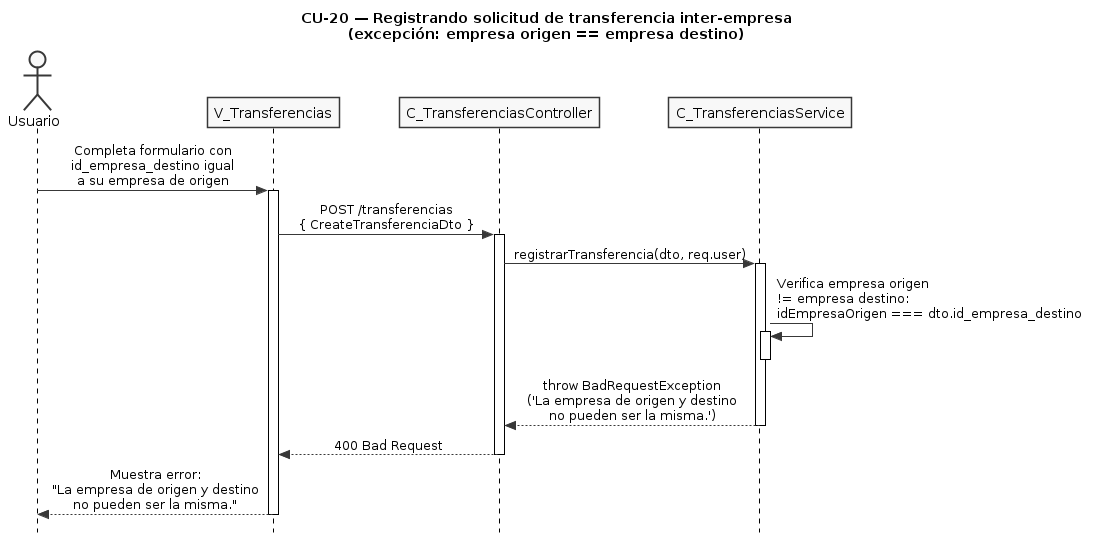

The diagram above was rendered by PlantUML. Its source (embedded in the PNG):
@startuml CU20-exc-campos-invalidos
title CU-20 — Registrando solicitud de transferencia inter-empresa\n(excepción: empresa origen == empresa destino)

skinparam style strictuml
skinparam monochrome true
skinparam shadowing false
skinparam sequenceMessageAlign center
skinparam ParticipantPadding 25
skinparam ActorPadding 20
skinparam sequence {
  MessageAlign center
  LifeLineBorderColor black
}
hide footbox

actor "Usuario" as user
participant "V_Transferencias" as view
participant "C_TransferenciasController" as ctrl
participant "C_TransferenciasService" as svc

user -> view : Completa formulario con\nid_empresa_destino igual\na su empresa de origen
activate view

view -> ctrl : POST /transferencias\n{ CreateTransferenciaDto }
activate ctrl

ctrl -> svc : registrarTransferencia(dto, req.user)
activate svc

svc -> svc : Verifica empresa origen\n!= empresa destino:\nidEmpresaOrigen === dto.id_empresa_destino
activate svc
deactivate svc

svc --> ctrl : throw BadRequestException\n('La empresa de origen y destino\nno pueden ser la misma.')
deactivate svc

ctrl --> view : 400 Bad Request
deactivate ctrl

view --> user : Muestra error:\n"La empresa de origen y destino\nno pueden ser la misma."
deactivate view

@enduml